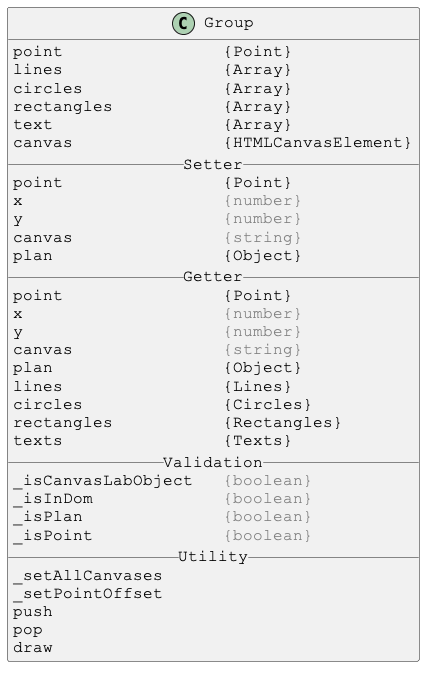

The diagram above was rendered by PlantUML. Its source (embedded in the PNG):
@startuml

skinparam DefaultFontSize 16
skinparam DefaultFontName Courier New

class Group {
point                {Point}
lines                {Array}
circles              {Array}
rectangles           {Array}
text                 {Array}
canvas               {HTMLCanvasElement}
__ Setter __
point                {Point}
x                    <color:gray>{number}</color>
y                    <color:gray>{number}</color>
canvas               <color:gray>{string}</color>
plan                 {Object}
__ Getter __
point                {Point}
x                    <color:gray>{number}</color>
y                    <color:gray>{number}</color>
canvas               <color:gray>{string}</color>
plan                 {Object}
lines                {Lines}
circles              {Circles}
rectangles           {Rectangles}
texts                {Texts}
__ Validation __
_isCanvasLabObject   <color:gray>{boolean}</color>
_isInDom             <color:gray>{boolean}</color>
_isPlan              <color:gray>{boolean}</color>
_isPoint             <color:gray>{boolean}</color>
__ Utility __
_setAllCanvases
_setPointOffset
push
pop
draw
}

@enduml